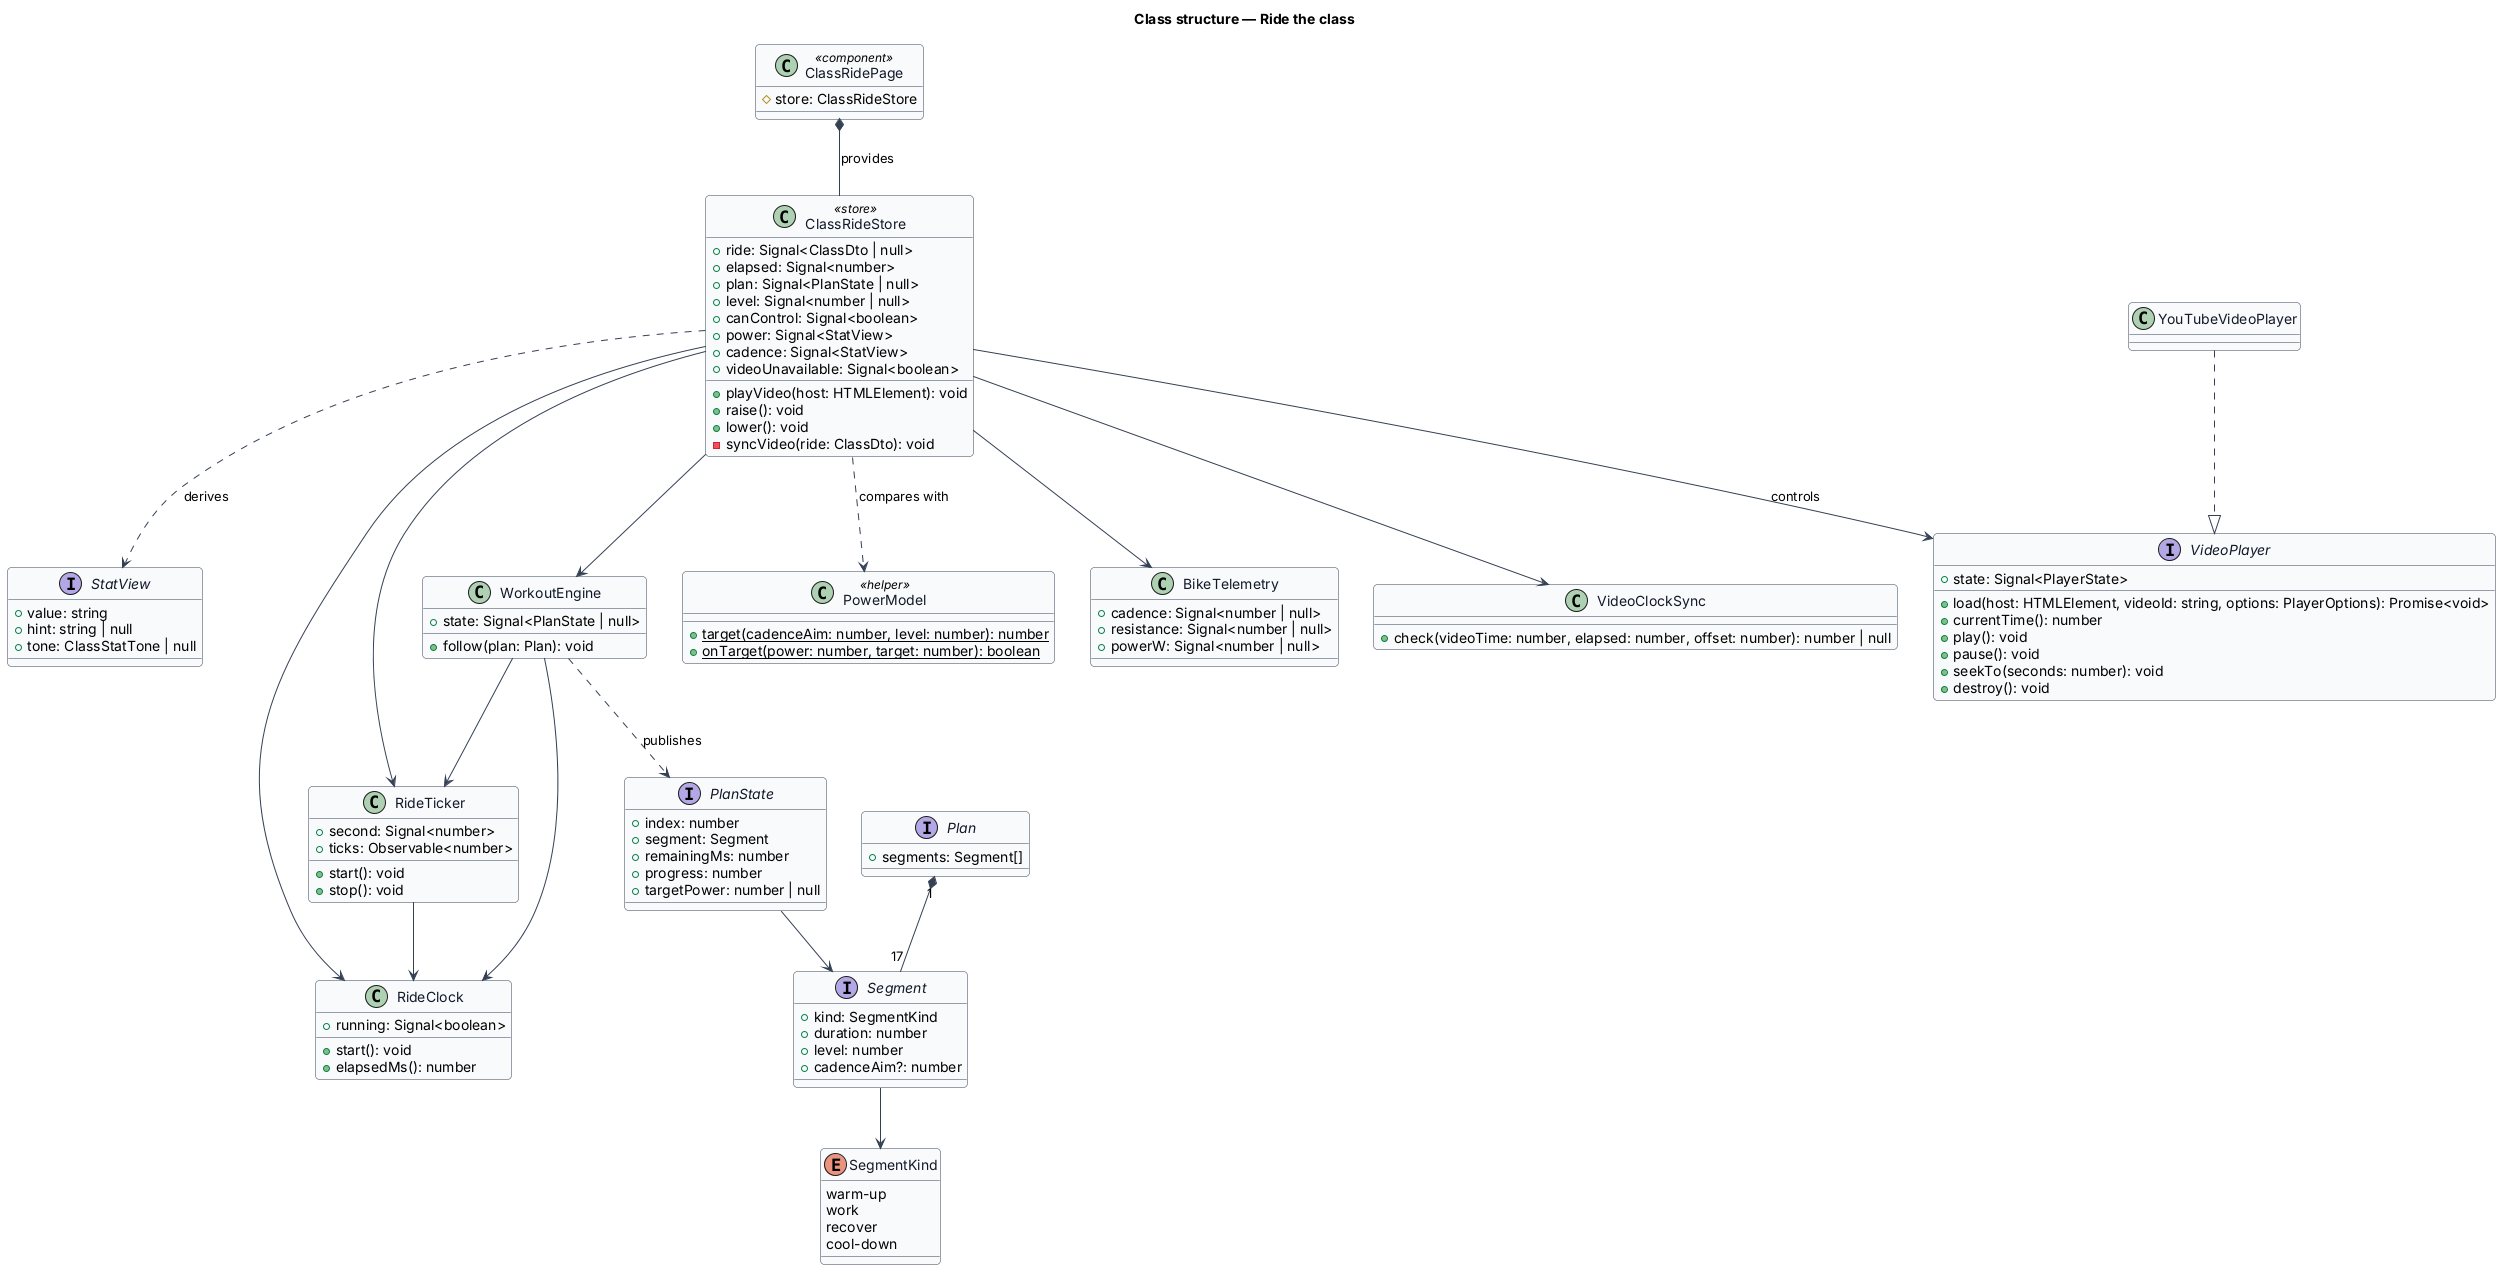

The diagram above was rendered by PlantUML. Its source (embedded in the PNG):
@startuml
' --- shared skin header ---
skinparam backgroundColor #FFFFFF
skinparam shadowing false
skinparam roundcorner 8
skinparam defaultFontName Arial
skinparam ArrowColor #344054
skinparam class {
  BorderColor #344054
  FontColor #101828
  BackgroundColor #F9FAFB
}
' --------------------------
title Class structure — Ride the class

class ClassRidePage <<component>> {
  #store: ClassRideStore
}

class ClassRideStore <<store>> {
  +ride: Signal<ClassDto | null>
  +elapsed: Signal<number>
  +plan: Signal<PlanState | null>
  +level: Signal<number | null>
  +canControl: Signal<boolean>
  +power: Signal<StatView>
  +cadence: Signal<StatView>
  +videoUnavailable: Signal<boolean>
  +playVideo(host: HTMLElement): void
  +raise(): void
  +lower(): void
  -syncVideo(ride: ClassDto): void
}

interface StatView {
  +value: string
  +hint: string | null
  +tone: ClassStatTone | null
}

class RideClock {
  +running: Signal<boolean>
  +start(): void
  +elapsedMs(): number
}

class RideTicker {
  +second: Signal<number>
  +ticks: Observable<number>
  +start(): void
  +stop(): void
}

class WorkoutEngine {
  +state: Signal<PlanState | null>
  +follow(plan: Plan): void
}

interface PlanState {
  +index: number
  +segment: Segment
  +remainingMs: number
  +progress: number
  +targetPower: number | null
}

interface Plan {
  +segments: Segment[]
}

interface Segment {
  +kind: SegmentKind
  +duration: number
  +level: number
  +cadenceAim?: number
}

enum SegmentKind {
  warm-up
  work
  recover
  cool-down
}

class PowerModel <<helper>> {
  +{static} target(cadenceAim: number, level: number): number
  +{static} onTarget(power: number, target: number): boolean
}

class BikeTelemetry {
  +cadence: Signal<number | null>
  +resistance: Signal<number | null>
  +powerW: Signal<number | null>
}

class VideoClockSync {
  +check(videoTime: number, elapsed: number, offset: number): number | null
}

interface VideoPlayer {
  +state: Signal<PlayerState>
  +load(host: HTMLElement, videoId: string, options: PlayerOptions): Promise<void>
  +currentTime(): number
  +play(): void
  +pause(): void
  +seekTo(seconds: number): void
  +destroy(): void
}

class YouTubeVideoPlayer

ClassRidePage *-- ClassRideStore : provides
ClassRideStore --> RideClock
ClassRideStore --> RideTicker
ClassRideStore --> WorkoutEngine
ClassRideStore --> BikeTelemetry
ClassRideStore --> VideoClockSync
ClassRideStore --> VideoPlayer : controls
ClassRideStore ..> StatView : derives
ClassRideStore ..> PowerModel : compares with
RideTicker --> RideClock
WorkoutEngine --> RideClock
WorkoutEngine --> RideTicker
WorkoutEngine ..> PlanState : publishes
PlanState --> Segment
Plan "1" *-- "17" Segment
Segment --> SegmentKind
YouTubeVideoPlayer ..|> VideoPlayer
@enduml